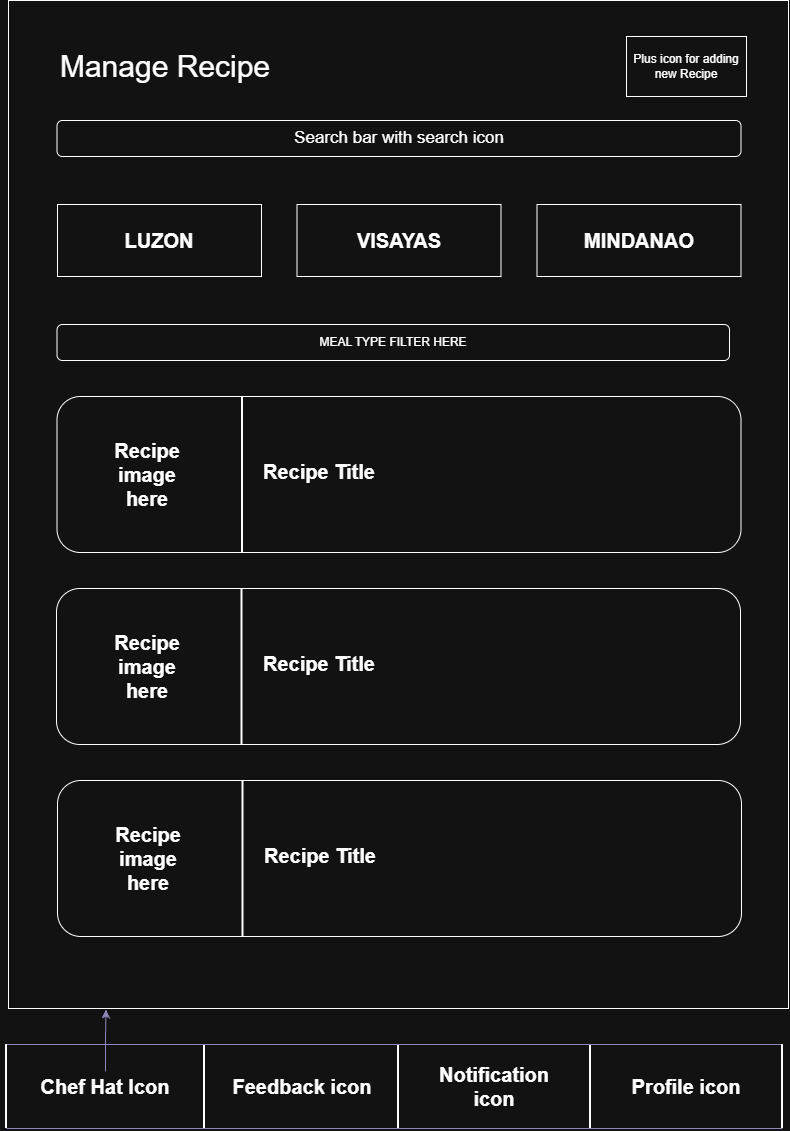

The diagram above was exported from draw.io. Its source (the exported page's mxGraphModel, read from the mxfile embedded in the PNG):
<mxGraphModel dx="2575" dy="1405" grid="1" gridSize="12" guides="1" tooltips="1" connect="1" arrows="1" fold="1" page="1" pageScale="1" pageWidth="827" pageHeight="1169" background="none" math="0" shadow="0">
  <root>
    <mxCell id="0" />
    <mxCell id="1" parent="0" />
    <mxCell id="PLjDDhjK27z_nvSVMZZY-81" parent="1" style="rounded=0;whiteSpace=wrap;html=1;fillColor=none;" value="" vertex="1">
      <mxGeometry height="1008" width="780" x="23" y="24" as="geometry" />
    </mxCell>
    <mxCell id="PLjDDhjK27z_nvSVMZZY-85" parent="1" style="line;strokeWidth=2;direction=south;html=1;" value="" vertex="1">
      <mxGeometry height="84" width="10" x="214" y="1068" as="geometry" />
    </mxCell>
    <mxCell id="PLjDDhjK27z_nvSVMZZY-86" parent="1" style="line;strokeWidth=2;direction=south;html=1;" value="" vertex="1">
      <mxGeometry height="84" width="10" x="408" y="1068" as="geometry" />
    </mxCell>
    <mxCell id="PLjDDhjK27z_nvSVMZZY-87" parent="1" style="line;strokeWidth=2;direction=south;html=1;" value="" vertex="1">
      <mxGeometry height="84" width="10" x="600" y="1068" as="geometry" />
    </mxCell>
    <mxCell id="PLjDDhjK27z_nvSVMZZY-88" parent="1" style="text;html=1;whiteSpace=wrap;strokeColor=none;fillColor=none;align=center;verticalAlign=middle;rounded=0;" value="&lt;font style=&quot;font-size: 20px;&quot;&gt;&lt;b&gt;Chef Hat Icon&lt;/b&gt;&lt;/font&gt;" vertex="1">
      <mxGeometry height="30" width="144" x="48" y="1095" as="geometry" />
    </mxCell>
    <mxCell id="PLjDDhjK27z_nvSVMZZY-89" parent="1" style="text;html=1;whiteSpace=wrap;strokeColor=none;fillColor=none;align=center;verticalAlign=middle;rounded=0;" value="&lt;span style=&quot;font-size: 20px;&quot;&gt;&lt;b&gt;Feedback icon&lt;/b&gt;&lt;/span&gt;" vertex="1">
      <mxGeometry height="30" width="144" x="245" y="1095" as="geometry" />
    </mxCell>
    <mxCell id="PLjDDhjK27z_nvSVMZZY-90" parent="1" style="text;html=1;whiteSpace=wrap;strokeColor=none;fillColor=none;align=center;verticalAlign=middle;rounded=0;" value="&lt;font style=&quot;font-size: 20px;&quot;&gt;&lt;b&gt;Notification icon&lt;/b&gt;&lt;/font&gt;" vertex="1">
      <mxGeometry height="30" width="144" x="437" y="1095" as="geometry" />
    </mxCell>
    <mxCell id="PLjDDhjK27z_nvSVMZZY-91" parent="1" style="text;html=1;whiteSpace=wrap;strokeColor=none;fillColor=none;align=center;verticalAlign=middle;rounded=0;" value="&lt;font style=&quot;font-size: 20px;&quot;&gt;&lt;b&gt;Profile icon&lt;/b&gt;&lt;/font&gt;" vertex="1">
      <mxGeometry height="30" width="144" x="629" y="1095" as="geometry" />
    </mxCell>
    <mxCell id="PLjDDhjK27z_nvSVMZZY-92" parent="1" style="text;html=1;whiteSpace=wrap;strokeColor=none;fillColor=none;align=center;verticalAlign=middle;rounded=0;" value="&lt;font style=&quot;font-size: 30px;&quot;&gt;Manage Recipe&lt;/font&gt;" vertex="1">
      <mxGeometry height="60" width="264" x="48" y="60" as="geometry" />
    </mxCell>
    <mxCell id="PLjDDhjK27z_nvSVMZZY-93" parent="1" style="rounded=0;whiteSpace=wrap;html=1;" value="Plus icon for adding new Recipe" vertex="1">
      <mxGeometry height="60" width="120" x="641" y="60" as="geometry" />
    </mxCell>
    <mxCell id="PLjDDhjK27z_nvSVMZZY-95" parent="1" style="rounded=0;whiteSpace=wrap;html=1;" value="" vertex="1">
      <mxGeometry height="72" width="204" x="311.5" y="228" as="geometry" />
    </mxCell>
    <mxCell id="PLjDDhjK27z_nvSVMZZY-98" parent="1" style="rounded=1;whiteSpace=wrap;html=1;roundedPerimeter=1;" value="&lt;font style=&quot;font-size: 17px;&quot;&gt;Search bar with search icon&lt;/font&gt;" vertex="1">
      <mxGeometry height="36" width="684" x="71.5" y="144" as="geometry" />
    </mxCell>
    <mxCell id="PLjDDhjK27z_nvSVMZZY-99" parent="1" style="rounded=0;whiteSpace=wrap;html=1;" value="" vertex="1">
      <mxGeometry height="72" width="204" x="551.5" y="228" as="geometry" />
    </mxCell>
    <mxCell id="PLjDDhjK27z_nvSVMZZY-100" parent="1" style="rounded=0;whiteSpace=wrap;html=1;" value="" vertex="1">
      <mxGeometry height="72" width="204" x="72" y="228" as="geometry" />
    </mxCell>
    <mxCell id="PLjDDhjK27z_nvSVMZZY-101" parent="1" style="text;html=1;whiteSpace=wrap;strokeColor=none;fillColor=none;align=center;verticalAlign=middle;rounded=0;" value="&lt;font style=&quot;font-size: 20px;&quot;&gt;&lt;b&gt;LUZON&lt;/b&gt;&lt;/font&gt;" vertex="1">
      <mxGeometry height="30" width="60" x="144" y="249" as="geometry" />
    </mxCell>
    <mxCell id="PLjDDhjK27z_nvSVMZZY-102" parent="1" style="text;html=1;whiteSpace=wrap;strokeColor=none;fillColor=none;align=center;verticalAlign=middle;rounded=0;" value="&lt;font style=&quot;font-size: 20px;&quot;&gt;&lt;b&gt;VISAYAS&lt;/b&gt;&lt;/font&gt;" vertex="1">
      <mxGeometry height="30" width="60" x="384" y="249" as="geometry" />
    </mxCell>
    <mxCell id="PLjDDhjK27z_nvSVMZZY-103" parent="1" style="text;html=1;whiteSpace=wrap;strokeColor=none;fillColor=none;align=center;verticalAlign=middle;rounded=0;" value="&lt;font style=&quot;font-size: 20px;&quot;&gt;&lt;b&gt;MINDANAO&lt;/b&gt;&lt;/font&gt;" vertex="1">
      <mxGeometry height="30" width="60" x="623.5" y="249" as="geometry" />
    </mxCell>
    <mxCell id="PLjDDhjK27z_nvSVMZZY-104" parent="1" style="rounded=1;whiteSpace=wrap;html=1;roundedPerimeter=1;" value="MEAL TYPE FILTER HERE" vertex="1">
      <mxGeometry height="36" width="672.5" x="71.5" y="348" as="geometry" />
    </mxCell>
    <mxCell id="PLjDDhjK27z_nvSVMZZY-121" edge="1" parent="1" source="PLjDDhjK27z_nvSVMZZY-118" style="edgeStyle=orthogonalEdgeStyle;rounded=0;orthogonalLoop=1;jettySize=auto;html=1;exitX=0;exitY=0.5;exitDx=0;exitDy=0;exitPerimeter=0;strokeColor=#736CA8;fontColor=#1A1A1A;defaultLabelBackgroundColor=page;endArrow=none;endFill=0;entryX=0;entryY=0.5;entryDx=0;entryDy=0;entryPerimeter=0;" target="PLjDDhjK27z_nvSVMZZY-119">
      <mxGeometry relative="1" x="-0.1985" as="geometry">
        <Array as="points">
          <mxPoint x="420" y="1068" />
          <mxPoint x="420" y="1068" />
        </Array>
        <mxPoint x="816" y="1068" as="targetPoint" />
      </mxGeometry>
    </mxCell>
    <mxCell id="PLjDDhjK27z_nvSVMZZY-118" parent="1" style="line;strokeWidth=2;direction=south;html=1;" value="" vertex="1">
      <mxGeometry height="84" width="10" x="16" y="1068" as="geometry" />
    </mxCell>
    <mxCell id="PLjDDhjK27z_nvSVMZZY-119" parent="1" style="line;strokeWidth=2;direction=south;html=1;" value="" vertex="1">
      <mxGeometry height="84" width="10" x="792" y="1068" as="geometry" />
    </mxCell>
    <mxCell id="PLjDDhjK27z_nvSVMZZY-120" edge="1" parent="1" source="PLjDDhjK27z_nvSVMZZY-119" style="edgeStyle=orthogonalEdgeStyle;rounded=0;orthogonalLoop=1;jettySize=auto;html=1;exitX=1;exitY=0.5;exitDx=0;exitDy=0;exitPerimeter=0;entryX=1;entryY=0.5;entryDx=0;entryDy=0;entryPerimeter=0;strokeColor=#736CA8;fontColor=#1A1A1A;defaultLabelBackgroundColor=page;endArrow=none;endFill=0;" target="PLjDDhjK27z_nvSVMZZY-118">
      <mxGeometry relative="1" x="0.0309" as="geometry">
        <Array as="points">
          <mxPoint x="24" y="1152" />
          <mxPoint x="24" y="1152" />
        </Array>
      </mxGeometry>
    </mxCell>
    <mxCell id="PLjDDhjK27z_nvSVMZZY-122" edge="1" parent="1" source="PLjDDhjK27z_nvSVMZZY-88" style="edgeStyle=orthogonalEdgeStyle;rounded=0;orthogonalLoop=1;jettySize=auto;html=1;entryX=0.125;entryY=1.001;entryDx=0;entryDy=0;entryPerimeter=0;strokeColor=#736CA8;fontColor=#1A1A1A;defaultLabelBackgroundColor=page;" target="PLjDDhjK27z_nvSVMZZY-81">
      <mxGeometry relative="1" as="geometry" />
    </mxCell>
    <mxCell id="PLjDDhjK27z_nvSVMZZY-126" connectable="0" parent="1" style="group" value="" vertex="1">
      <mxGeometry height="156" width="684" x="71.5" y="420" as="geometry" />
    </mxCell>
    <mxCell id="PLjDDhjK27z_nvSVMZZY-106" parent="PLjDDhjK27z_nvSVMZZY-126" style="rounded=1;whiteSpace=wrap;html=1;roundedPerimeter=1;fillColor=none;" value="" vertex="1">
      <mxGeometry height="156" width="684" as="geometry" />
    </mxCell>
    <mxCell id="PLjDDhjK27z_nvSVMZZY-107" parent="PLjDDhjK27z_nvSVMZZY-126" style="line;strokeWidth=2;direction=south;html=1;" value="" vertex="1">
      <mxGeometry height="156" width="10" x="180.5" as="geometry" />
    </mxCell>
    <mxCell id="PLjDDhjK27z_nvSVMZZY-109" parent="PLjDDhjK27z_nvSVMZZY-126" style="text;html=1;whiteSpace=wrap;strokeColor=none;fillColor=none;align=center;verticalAlign=middle;rounded=0;" value="&lt;font style=&quot;font-size: 20px;&quot;&gt;&lt;b&gt;Recipe image here&lt;/b&gt;&lt;/font&gt;" vertex="1">
      <mxGeometry height="30" width="60" x="60.5" y="63" as="geometry" />
    </mxCell>
    <mxCell id="PLjDDhjK27z_nvSVMZZY-112" parent="PLjDDhjK27z_nvSVMZZY-126" style="text;html=1;whiteSpace=wrap;strokeColor=none;fillColor=none;align=left;verticalAlign=middle;rounded=0;" value="&lt;font style=&quot;font-size: 20px;&quot;&gt;&lt;b&gt;Recipe Title&lt;/b&gt;&lt;/font&gt;" vertex="1">
      <mxGeometry height="30" width="264" x="204.5" y="60" as="geometry" />
    </mxCell>
    <mxCell id="PLjDDhjK27z_nvSVMZZY-110" edge="1" parent="PLjDDhjK27z_nvSVMZZY-126" source="PLjDDhjK27z_nvSVMZZY-109" style="edgeStyle=orthogonalEdgeStyle;rounded=0;orthogonalLoop=1;jettySize=auto;html=1;innerLoopWaypoints=1;exitX=0.5;exitY=1;exitDx=0;exitDy=0;defaultLabelBackgroundColor=page;" target="PLjDDhjK27z_nvSVMZZY-109">
      <mxGeometry relative="1" as="geometry" />
    </mxCell>
    <mxCell id="PLjDDhjK27z_nvSVMZZY-127" connectable="0" parent="1" style="group" value="" vertex="1">
      <mxGeometry height="156" width="684" x="71" y="612" as="geometry" />
    </mxCell>
    <mxCell id="PLjDDhjK27z_nvSVMZZY-128" parent="PLjDDhjK27z_nvSVMZZY-127" style="rounded=1;whiteSpace=wrap;html=1;roundedPerimeter=1;fillColor=none;" value="" vertex="1">
      <mxGeometry height="156" width="684" as="geometry" />
    </mxCell>
    <mxCell id="PLjDDhjK27z_nvSVMZZY-129" parent="PLjDDhjK27z_nvSVMZZY-127" style="line;strokeWidth=2;direction=south;html=1;" value="" vertex="1">
      <mxGeometry height="156" width="10" x="180.5" as="geometry" />
    </mxCell>
    <mxCell id="PLjDDhjK27z_nvSVMZZY-130" parent="PLjDDhjK27z_nvSVMZZY-127" style="text;html=1;whiteSpace=wrap;strokeColor=none;fillColor=none;align=center;verticalAlign=middle;rounded=0;" value="&lt;font style=&quot;font-size: 20px;&quot;&gt;&lt;b&gt;Recipe image here&lt;/b&gt;&lt;/font&gt;" vertex="1">
      <mxGeometry height="30" width="60" x="60.5" y="63" as="geometry" />
    </mxCell>
    <mxCell id="PLjDDhjK27z_nvSVMZZY-131" parent="PLjDDhjK27z_nvSVMZZY-127" style="text;html=1;whiteSpace=wrap;strokeColor=none;fillColor=none;align=left;verticalAlign=middle;rounded=0;" value="&lt;font style=&quot;font-size: 20px;&quot;&gt;&lt;b&gt;Recipe Title&lt;/b&gt;&lt;/font&gt;" vertex="1">
      <mxGeometry height="30" width="264" x="204.5" y="60" as="geometry" />
    </mxCell>
    <mxCell id="PLjDDhjK27z_nvSVMZZY-132" edge="1" parent="PLjDDhjK27z_nvSVMZZY-127" source="PLjDDhjK27z_nvSVMZZY-130" style="edgeStyle=orthogonalEdgeStyle;rounded=0;orthogonalLoop=1;jettySize=auto;html=1;innerLoopWaypoints=1;exitX=0.5;exitY=1;exitDx=0;exitDy=0;defaultLabelBackgroundColor=page;" target="PLjDDhjK27z_nvSVMZZY-130">
      <mxGeometry relative="1" as="geometry" />
    </mxCell>
    <mxCell id="PLjDDhjK27z_nvSVMZZY-133" connectable="0" parent="1" style="group" value="" vertex="1">
      <mxGeometry height="156" width="684" x="72" y="804" as="geometry" />
    </mxCell>
    <mxCell id="PLjDDhjK27z_nvSVMZZY-134" parent="PLjDDhjK27z_nvSVMZZY-133" style="rounded=1;whiteSpace=wrap;html=1;roundedPerimeter=1;fillColor=none;" value="" vertex="1">
      <mxGeometry height="156" width="684" as="geometry" />
    </mxCell>
    <mxCell id="PLjDDhjK27z_nvSVMZZY-135" parent="PLjDDhjK27z_nvSVMZZY-133" style="line;strokeWidth=2;direction=south;html=1;" value="" vertex="1">
      <mxGeometry height="156" width="10" x="180.5" as="geometry" />
    </mxCell>
    <mxCell id="PLjDDhjK27z_nvSVMZZY-136" parent="PLjDDhjK27z_nvSVMZZY-133" style="text;html=1;whiteSpace=wrap;strokeColor=none;fillColor=none;align=center;verticalAlign=middle;rounded=0;" value="&lt;font style=&quot;font-size: 20px;&quot;&gt;&lt;b&gt;Recipe image here&lt;/b&gt;&lt;/font&gt;" vertex="1">
      <mxGeometry height="30" width="60" x="60.5" y="63" as="geometry" />
    </mxCell>
    <mxCell id="PLjDDhjK27z_nvSVMZZY-137" parent="PLjDDhjK27z_nvSVMZZY-133" style="text;html=1;whiteSpace=wrap;strokeColor=none;fillColor=none;align=left;verticalAlign=middle;rounded=0;" value="&lt;font style=&quot;font-size: 20px;&quot;&gt;&lt;b&gt;Recipe Title&lt;/b&gt;&lt;/font&gt;" vertex="1">
      <mxGeometry height="30" width="264" x="204.5" y="60" as="geometry" />
    </mxCell>
    <mxCell id="PLjDDhjK27z_nvSVMZZY-138" edge="1" parent="PLjDDhjK27z_nvSVMZZY-133" source="PLjDDhjK27z_nvSVMZZY-136" style="edgeStyle=orthogonalEdgeStyle;rounded=0;orthogonalLoop=1;jettySize=auto;html=1;innerLoopWaypoints=1;exitX=0.5;exitY=1;exitDx=0;exitDy=0;defaultLabelBackgroundColor=page;" target="PLjDDhjK27z_nvSVMZZY-136">
      <mxGeometry relative="1" as="geometry" />
    </mxCell>
  </root>
</mxGraphModel>